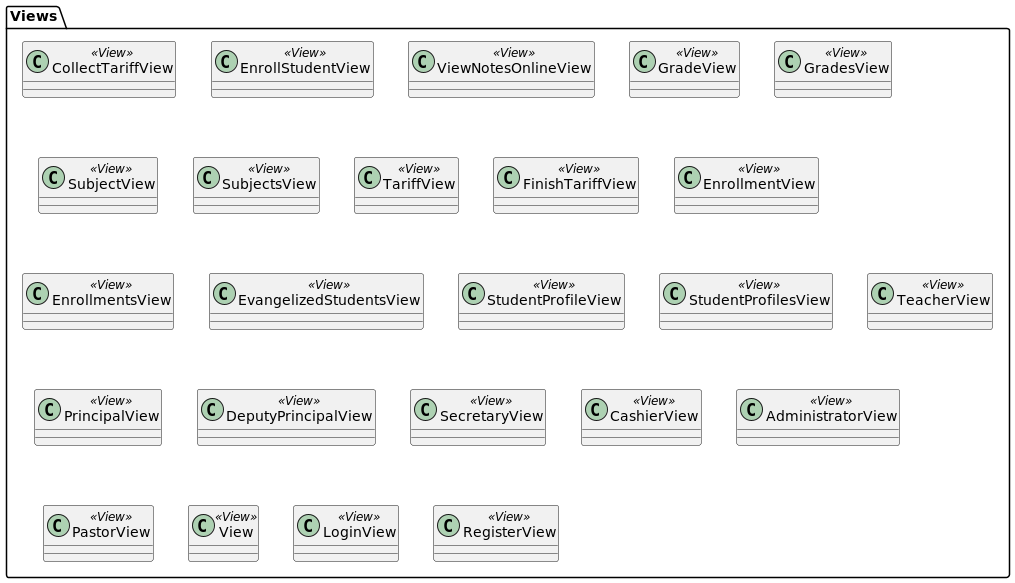

The diagram above was rendered by PlantUML. Its source (embedded in the PNG):
@startuml
'skinparam BackgroundColor transparent
hide circle
hide empty methods

Views ..> Models
Controllers ..> Models
Views ..> Controllers

package Models
{
    Management ..> Accounting
    Management ..> Secretary
    Secretary ..> Academy
    Accounting ..> Academy
}

'####   ###
newpage
package Views
{
    class CollectTariffView <<View>>
    class EnrollStudentView <<View>>
    class ViewNotesOnlineView <<View>>

    class GradeView <<View>>
    class GradesView <<View>>
    class SubjectView <<View>>
    class SubjectsView <<View>>
    class TariffView <<View>>
    class FinishTariffView <<View>>
    class EnrollmentView <<View>>
    class EnrollmentsView <<View>>
    class EvangelizedStudentsView <<View>>

    class StudentProfileView <<View>>
    class StudentProfilesView <<View>>
    class TeacherView <<View>>
    class PrincipalView <<View>>
    class DeputyPrincipalView <<View>>
    class SecretaryView <<View>>
    class CashierView <<View>>
    class AdministratorView <<View>>
    class PastorView <<View>>

    class View <<View>>
    class LoginView <<View>>
    class RegisterView <<View>>
}


'####   ###
newpage
package Controllers
{
    class EnrollStudentController <<Controller>>
    class CollectTariffController <<Controller>>
    class CreateOfficialEnrollmentController <<Controller>>
    class MoveTeacherGuideFromEnrollmentController <<Controller>>
    class PrintingReceiptsController <<Controller>>
    class PrintDocumentsController <<Controller>>
    class PrintReportCardController
    class CreateProfileStudentController <<Controller>>
    class LogoutController <<Controller>>

    PrintDocumentsController <|-- PrintingReceiptsController
    PrintDocumentsController <|-- PrintReportCardController
}


'######---######
newpage
class Models.StudentEntity <<Model>>
'class Models.SessionEntity <<Model>>
'class Models.AdministratorEntity <<Model>>

namespace Models.Academy{
    class NoteEntity <<Model>>
    class StudentEntity <<Model>>
    class TeacherEntity <<Model>>
    class SubjectEntity <<Model>>
    class EnrollmentEntity <<Model>>

    class SubjectEntities <<Model>>
    class StudentEntities <<Model>>
    class TeacherEntities <<Model>>

    StudentEntity --> Models.Secretary.StudentEntity

    SubjectEntities o--> SubjectEntity
    StudentEntities o--> StudentEntity
        
    TeacherEntity *--> SubjectEntity
    TeacherEntities o--> TeacherEntity

    EnrollmentEntity "1" --* "*" StudentEntity
    EnrollmentEntity "1" *--> "1" TeacherEntity
    EnrollmentEntity --> Models.Secretary.EnrollmentEntity

    SubjectEntity *--> NoteEntity
    NoteEntity --> StudentEntity
}

namespace Models.Secretary{
    class GradeEntity <<Model>>
    class ReportEntity <<Model>>
    class StudentEntity <<Model>>
    class TeacherEntity <<Model>>
    class SecretaryEntity <<Model>>
    class EnrollmentEntity <<Model>>

    class GradeEntities <<Model>>
    class StudentEntities <<Model>>
    class TeacherEntities <<Model>>

    StudentEntity --> Models.StudentEntity

    GradeEntity "*" *-- "*" EnrollmentEntity
    GradeEntity *--> SubjectEntity
    GradeEntities *-- GradeEntity
    SecretaryEntity ..> StudentEntity
    SecretaryEntity ..> GradeEntity
    SecretaryEntity ..> ReportEntity
    SecretaryEntity ..> TeacherEntity

    StudentEntities ..> StudentEntity
    TeacherEntities ..> TeacherEntity
}

namespace Models.Management{
    class PastorEntity <<Model>>
    class ReportEntity <<Model>>
    class CalendarEntity <<Model>>
    class PrincipalEntity <<Model>>
    class DeputyPrincipalEntity <<Model>>
    
    Models.Academy.TeacherEntity <|-- PastorEntity
    DeputyPrincipalEntity --> CalendarEntity
    PrincipalEntity ..> ReportEntity
    PrincipalEntity ..> CalendarEntity
}
    
namespace Models.Accounting{
    class ReportEntity <<Model>>
    class StudentEntity <<Model>>
    class CashierEntity <<Model>>
    class TariffEntities <<Model>>
    class StudentEntities <<Model>>
    class TransactionEntity <<Model>>
    class AccountingBoxEntity <<Model>>

    StudentEntity --> Models.StudentEntity

    CashierEntity --> AccountingBoxEntity
    CashierEntity --> TransactionEntity
    AccountingBoxEntity --* TransactionEntity
    StudentEntity --* TransactionEntity
}

'--- Relations ---

@enduml